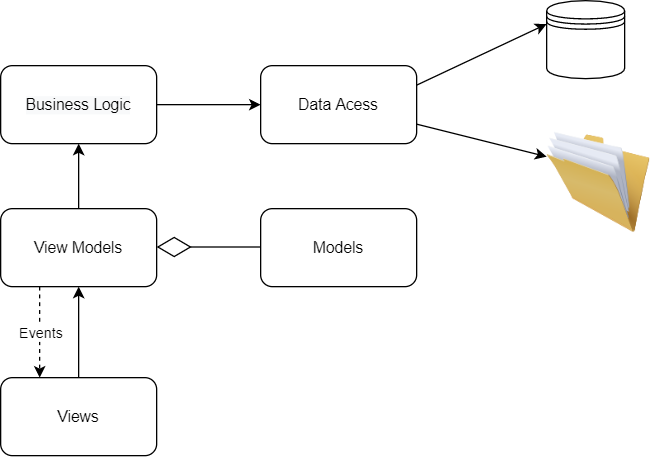

The diagram above was exported from draw.io. Its source (the exported page's mxGraphModel, read from the mxfile embedded in the PNG):
<mxGraphModel dx="1422" dy="822" grid="1" gridSize="10" guides="1" tooltips="1" connect="1" arrows="1" fold="1" page="1" pageScale="1" pageWidth="827" pageHeight="1169" math="0" shadow="0">
  <root>
    <mxCell id="0" />
    <mxCell id="1" parent="0" />
    <mxCell id="SkPNPCD_rTHkpmydH2Nr-5" style="edgeStyle=orthogonalEdgeStyle;rounded=0;orthogonalLoop=1;jettySize=auto;html=1;exitX=1;exitY=0.5;exitDx=0;exitDy=0;entryX=0;entryY=0.5;entryDx=0;entryDy=0;" parent="1" source="SkPNPCD_rTHkpmydH2Nr-3" target="SkPNPCD_rTHkpmydH2Nr-4" edge="1">
      <mxGeometry relative="1" as="geometry" />
    </mxCell>
    <mxCell id="SkPNPCD_rTHkpmydH2Nr-3" value="&#10;&#10;&lt;span style=&quot;color: rgb(0, 0, 0); font-family: helvetica; font-size: 12px; font-style: normal; font-weight: 400; letter-spacing: normal; text-align: center; text-indent: 0px; text-transform: none; word-spacing: 0px; background-color: rgb(248, 249, 250); display: inline; float: none;&quot;&gt;Business Logic&lt;/span&gt;&#10;&#10;" style="rounded=1;whiteSpace=wrap;html=1;" parent="1" vertex="1">
      <mxGeometry x="240" y="160" width="120" height="60" as="geometry" />
    </mxCell>
    <mxCell id="SkPNPCD_rTHkpmydH2Nr-4" value="Data Acess" style="rounded=1;whiteSpace=wrap;html=1;" parent="1" vertex="1">
      <mxGeometry x="440" y="160" width="120" height="60" as="geometry" />
    </mxCell>
    <mxCell id="SkPNPCD_rTHkpmydH2Nr-21" style="edgeStyle=orthogonalEdgeStyle;rounded=0;orthogonalLoop=1;jettySize=auto;html=1;exitX=0.5;exitY=0;exitDx=0;exitDy=0;entryX=0.5;entryY=1;entryDx=0;entryDy=0;" parent="1" source="SkPNPCD_rTHkpmydH2Nr-16" target="SkPNPCD_rTHkpmydH2Nr-3" edge="1">
      <mxGeometry relative="1" as="geometry" />
    </mxCell>
    <mxCell id="SkPNPCD_rTHkpmydH2Nr-16" value="View Models" style="rounded=1;whiteSpace=wrap;html=1;" parent="1" vertex="1">
      <mxGeometry x="240" y="270" width="120" height="60" as="geometry" />
    </mxCell>
    <mxCell id="SkPNPCD_rTHkpmydH2Nr-19" value="" style="endArrow=diamondThin;endFill=0;endSize=24;html=1;" parent="1" edge="1">
      <mxGeometry width="160" relative="1" as="geometry">
        <mxPoint x="460" y="299.5" as="sourcePoint" />
        <mxPoint x="360" y="299.5" as="targetPoint" />
      </mxGeometry>
    </mxCell>
    <mxCell id="SkPNPCD_rTHkpmydH2Nr-20" value="Models" style="rounded=1;whiteSpace=wrap;html=1;" parent="1" vertex="1">
      <mxGeometry x="440" y="270" width="120" height="60" as="geometry" />
    </mxCell>
    <mxCell id="SkPNPCD_rTHkpmydH2Nr-23" style="edgeStyle=orthogonalEdgeStyle;rounded=0;orthogonalLoop=1;jettySize=auto;html=1;exitX=0.5;exitY=0;exitDx=0;exitDy=0;entryX=0.5;entryY=1;entryDx=0;entryDy=0;" parent="1" source="SkPNPCD_rTHkpmydH2Nr-22" target="SkPNPCD_rTHkpmydH2Nr-16" edge="1">
      <mxGeometry relative="1" as="geometry" />
    </mxCell>
    <mxCell id="SkPNPCD_rTHkpmydH2Nr-22" value="Views" style="rounded=1;whiteSpace=wrap;html=1;" parent="1" vertex="1">
      <mxGeometry x="240" y="400" width="120" height="60" as="geometry" />
    </mxCell>
    <mxCell id="SkPNPCD_rTHkpmydH2Nr-24" value="" style="endArrow=classic;html=1;dashed=1;exitX=0.25;exitY=1;exitDx=0;exitDy=0;entryX=0.25;entryY=0;entryDx=0;entryDy=0;" parent="1" source="SkPNPCD_rTHkpmydH2Nr-16" target="SkPNPCD_rTHkpmydH2Nr-22" edge="1">
      <mxGeometry relative="1" as="geometry">
        <mxPoint x="530" y="420" as="sourcePoint" />
        <mxPoint x="630" y="420" as="targetPoint" />
      </mxGeometry>
    </mxCell>
    <mxCell id="SkPNPCD_rTHkpmydH2Nr-25" value="Events" style="edgeLabel;resizable=0;html=1;align=center;verticalAlign=middle;" parent="SkPNPCD_rTHkpmydH2Nr-24" connectable="0" vertex="1">
      <mxGeometry relative="1" as="geometry" />
    </mxCell>
    <mxCell id="SkPNPCD_rTHkpmydH2Nr-26" value="" style="shape=datastore;whiteSpace=wrap;html=1;" parent="1" vertex="1">
      <mxGeometry x="660" y="110" width="60" height="60" as="geometry" />
    </mxCell>
    <mxCell id="SkPNPCD_rTHkpmydH2Nr-27" value="" style="endArrow=classic;html=1;exitX=1;exitY=0.25;exitDx=0;exitDy=0;entryX=0;entryY=0.3;entryDx=0;entryDy=0;" parent="1" source="SkPNPCD_rTHkpmydH2Nr-4" target="SkPNPCD_rTHkpmydH2Nr-26" edge="1">
      <mxGeometry width="50" height="50" relative="1" as="geometry">
        <mxPoint x="560" y="450" as="sourcePoint" />
        <mxPoint x="610" y="400" as="targetPoint" />
      </mxGeometry>
    </mxCell>
    <mxCell id="-ICIaWwloLusjSa29ew6-1" value="" style="image;html=1;image=img/lib/clip_art/general/Full_Folder_128x128.png" vertex="1" parent="1">
      <mxGeometry x="660" y="210" width="80" height="80" as="geometry" />
    </mxCell>
    <mxCell id="-ICIaWwloLusjSa29ew6-6" value="" style="endArrow=classic;html=1;exitX=1;exitY=0.75;exitDx=0;exitDy=0;entryX=0;entryY=0.25;entryDx=0;entryDy=0;" edge="1" parent="1" source="SkPNPCD_rTHkpmydH2Nr-4" target="-ICIaWwloLusjSa29ew6-1">
      <mxGeometry width="50" height="50" relative="1" as="geometry">
        <mxPoint x="570" y="460" as="sourcePoint" />
        <mxPoint x="620" y="410" as="targetPoint" />
      </mxGeometry>
    </mxCell>
  </root>
</mxGraphModel>